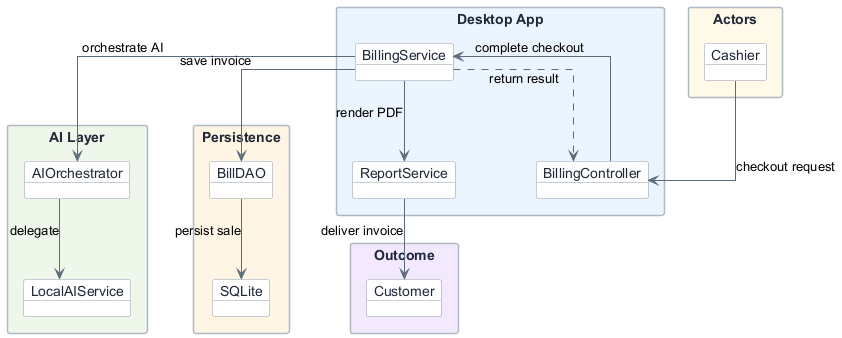

The diagram above was rendered by PlantUML. Its source (embedded in the PNG):
@startuml
skinparam shadowing false
skinparam packageStyle rectangle
skinparam linetype ortho
skinparam nodesep 80
skinparam ranksep 80
skinparam ArrowColor #5B6B7A

skinparam object {
  BackgroundColor #FFFFFF
  BorderColor #8C98A4
  FontColor #1F2937
}

skinparam package {
  BorderColor #AEB8C2
  FontColor #1F2937
}

package "Actors" #FFF8E8 {
  object "Cashier" as Cashier
}

package "Desktop App" #EAF4FF {
  object "BillingController" as BC
  object "BillingService" as BS
  object "ReportService" as RS
}

package "AI Layer" #EEF7EA {
  object "AIOrchestrator" as AI
  object "LocalAIService" as LAS
}

package "Persistence" #FFF4E5 {
  object "BillDAO" as DAO
  object "SQLite" as DB
}

package "Outcome" #F3E8FF {
  object "Customer" as Customer
}

' --- Sibling Order Enforcement ---
' This hidden rule forces AI to the left, ReportService in the center, and Persistence to the right
AI -[hidden]right-> RS
RS -[hidden]right-> DAO

' --- Main Vertical Spine ---
Cashier --> BC : checkout request
BC --> BS : complete checkout

' Return arrow formatted as a dotted line pointing back up
BS ..> BC : return result

BS --> RS : render PDF
RS --> Customer : deliver invoice

' --- Diagonal Branches ---
' By simply pointing down, the engine naturally swings them left and right 
BS --> AI : orchestrate AI
AI --> LAS : delegate

BS --> DAO : save invoice
DAO --> DB : persist sale

@enduml